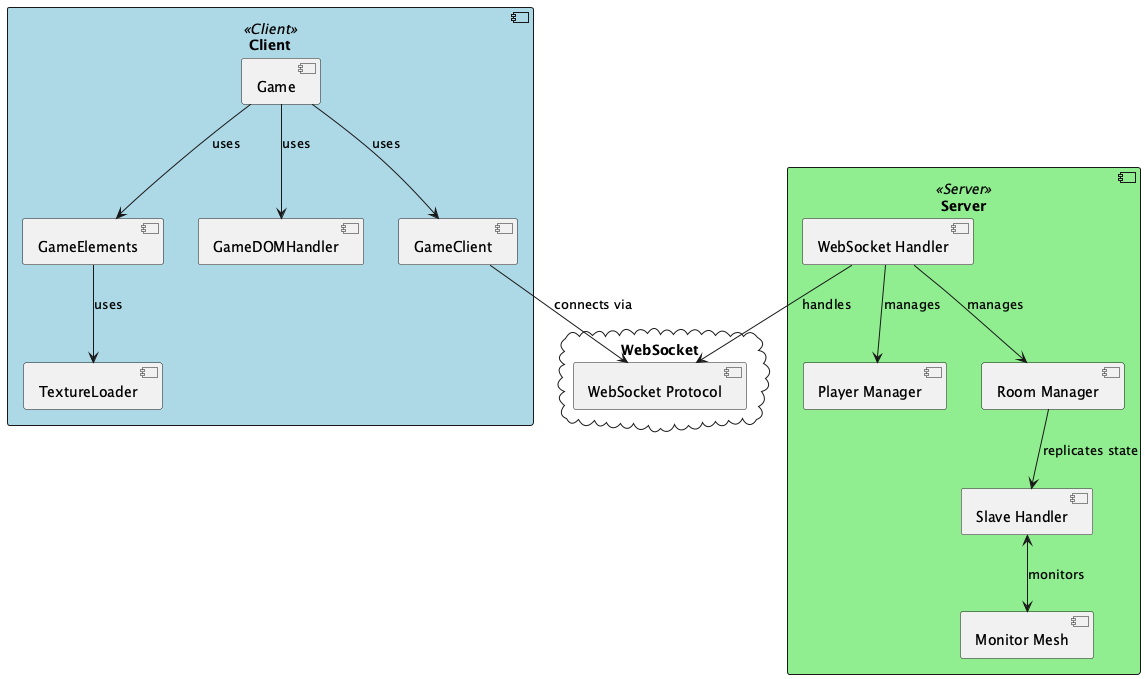

The diagram above was rendered by PlantUML. Its source (embedded in the PNG):
@startuml alexprut_earth-defender

!define RECTANGLE class

skinparam component {
    BackgroundColor<<Client>> LightBlue
    BackgroundColor<<Server>> LightGreen
}

component "Client" <<Client>> {
    [Game]
    [GameClient]
    [GameDOMHandler]
    [GameElements]
    [TextureLoader]
}

component "Server" <<Server>> {
    [WebSocket Handler]
    [Player Manager]
    [Room Manager]
    [Slave Handler]
    [Monitor Mesh]
}

cloud "WebSocket" {
    [WebSocket Protocol]
}

[Game] --> [GameClient] : uses
[Game] --> [GameDOMHandler] : uses
[Game] --> [GameElements] : uses
[GameElements] --> [TextureLoader] : uses

[GameClient] --> [WebSocket Protocol] : connects via
[WebSocket Handler] --> [WebSocket Protocol] : handles

[WebSocket Handler] --> [Player Manager] : manages
[WebSocket Handler] --> [Room Manager] : manages
[Slave Handler] <--> [Monitor Mesh] : monitors
[Room Manager] --> [Slave Handler] : replicates state

@enduml